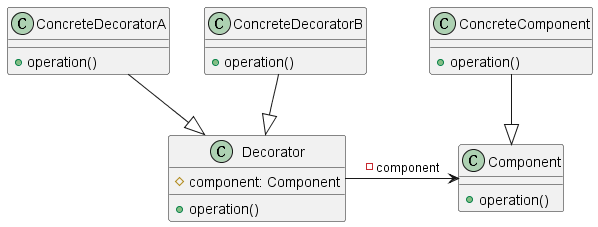

The diagram above was rendered by PlantUML. Its source (embedded in the PNG):
@startuml
!define RECTANGLE class

RECTANGLE "Component" {
  +operation()
}
RECTANGLE "ConcreteComponent" {
  +operation()
}
RECTANGLE "Decorator" {
  #component: Component
  +operation()
}
RECTANGLE "ConcreteDecoratorA" {
  +operation()
}
RECTANGLE "ConcreteDecoratorB" {
  +operation()
}

Decorator -right-> Component : -component
ConcreteComponent --|> Component
ConcreteDecoratorA --|> Decorator
ConcreteDecoratorB --|> Decorator

@enduml